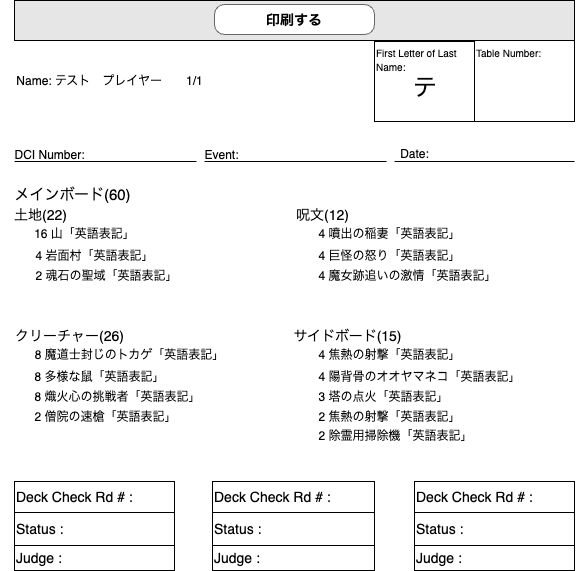

The diagram above was exported from draw.io. Its source (the exported page's mxGraphModel, read from the mxfile embedded in the PNG):
<mxGraphModel dx="539" dy="1650" grid="1" gridSize="10" guides="1" tooltips="1" connect="1" arrows="0" fold="1" page="1" pageScale="1" pageWidth="827" pageHeight="1169" background="#FFFFFF" math="0" shadow="0">
  <root>
    <mxCell id="0" />
    <mxCell id="1" parent="0" />
    <mxCell id="80" value="" style="rounded=0;whiteSpace=wrap;html=1;fillColor=#E6E6E6;" parent="1" vertex="1">
      <mxGeometry x="160" y="-1001" width="560" height="40" as="geometry" />
    </mxCell>
    <mxCell id="79" value="&lt;font style=&quot;color: rgb(0, 0, 0); font-size: 14px;&quot;&gt;印刷する&lt;/font&gt;" style="strokeWidth=1;shadow=0;dashed=0;align=center;html=1;shape=mxgraph.mockup.buttons.button;strokeColor=#666666;fontColor=#ffffff;mainText=;buttonStyle=round;fontSize=17;fontStyle=1;fillColor=default;whiteSpace=wrap;" parent="1" vertex="1">
      <mxGeometry x="360" y="-997" width="160" height="30" as="geometry" />
    </mxCell>
    <mxCell id="81" value="&lt;font style=&quot;font-size: 10px;&quot;&gt;First Letter of Last Name:&lt;/font&gt;&lt;div style=&quot;text-align: center;&quot;&gt;&lt;font style=&quot;font-size: 24px;&quot;&gt;テ&lt;/font&gt;&lt;/div&gt;&lt;div&gt;&lt;font style=&quot;font-size: 10px;&quot;&gt;&lt;br&gt;&lt;/font&gt;&lt;/div&gt;" style="rounded=0;whiteSpace=wrap;html=1;align=left;" parent="1" vertex="1">
      <mxGeometry x="520" y="-960" width="100" height="80" as="geometry" />
    </mxCell>
    <mxCell id="82" value="&lt;font style=&quot;font-size: 10px;&quot;&gt;Table Number:&lt;/font&gt;&lt;div&gt;&lt;font style=&quot;font-size: 10px;&quot;&gt;&lt;br&gt;&lt;/font&gt;&lt;/div&gt;&lt;div&gt;&lt;font style=&quot;font-size: 10px;&quot;&gt;&lt;br&gt;&lt;/font&gt;&lt;/div&gt;&lt;div&gt;&lt;font style=&quot;font-size: 10px;&quot;&gt;&lt;br&gt;&lt;/font&gt;&lt;/div&gt;&lt;div&gt;&lt;font style=&quot;font-size: 10px;&quot;&gt;&lt;br&gt;&lt;/font&gt;&lt;/div&gt;" style="rounded=0;whiteSpace=wrap;html=1;align=left;" parent="1" vertex="1">
      <mxGeometry x="620" y="-961" width="100" height="81" as="geometry" />
    </mxCell>
    <mxCell id="83" value="Name: テスト　プレイヤー　　1/1" style="text;html=1;align=center;verticalAlign=middle;resizable=0;points=[];autosize=1;strokeColor=none;fillColor=none;" parent="1" vertex="1">
      <mxGeometry x="150" y="-935" width="210" height="30" as="geometry" />
    </mxCell>
    <mxCell id="84" value="DCI Number:" style="text;html=1;align=center;verticalAlign=middle;resizable=0;points=[];autosize=1;strokeColor=none;fillColor=none;" parent="1" vertex="1">
      <mxGeometry x="150" y="-861" width="90" height="30" as="geometry" />
    </mxCell>
    <mxCell id="85" value="Event:" style="text;html=1;align=center;verticalAlign=middle;resizable=0;points=[];autosize=1;strokeColor=none;fillColor=none;" parent="1" vertex="1">
      <mxGeometry x="337" y="-861" width="60" height="30" as="geometry" />
    </mxCell>
    <mxCell id="86" value="Date:" style="text;html=1;align=center;verticalAlign=middle;resizable=0;points=[];autosize=1;strokeColor=none;fillColor=none;" parent="1" vertex="1">
      <mxGeometry x="535" y="-862" width="50" height="30" as="geometry" />
    </mxCell>
    <mxCell id="90" value="" style="endArrow=none;html=1;exitX=0.217;exitY=0.7;exitDx=0;exitDy=0;exitPerimeter=0;" parent="1" source="85" edge="1">
      <mxGeometry width="50" height="50" relative="1" as="geometry">
        <mxPoint x="430" y="-820" as="sourcePoint" />
        <mxPoint x="532" y="-840" as="targetPoint" />
        <Array as="points">
          <mxPoint x="400" y="-840" />
        </Array>
      </mxGeometry>
    </mxCell>
    <mxCell id="91" value="" style="endArrow=none;html=1;exitX=0.217;exitY=0.7;exitDx=0;exitDy=0;exitPerimeter=0;" parent="1" edge="1">
      <mxGeometry width="50" height="50" relative="1" as="geometry">
        <mxPoint x="160" y="-840" as="sourcePoint" />
        <mxPoint x="342" y="-840" as="targetPoint" />
        <Array as="points">
          <mxPoint x="210" y="-840" />
        </Array>
      </mxGeometry>
    </mxCell>
    <mxCell id="92" value="" style="endArrow=none;html=1;exitX=0.217;exitY=0.7;exitDx=0;exitDy=0;exitPerimeter=0;" parent="1" edge="1">
      <mxGeometry width="50" height="50" relative="1" as="geometry">
        <mxPoint x="540" y="-840" as="sourcePoint" />
        <mxPoint x="720" y="-840" as="targetPoint" />
        <Array as="points">
          <mxPoint x="590" y="-840" />
        </Array>
      </mxGeometry>
    </mxCell>
    <mxCell id="115" value="" style="shape=table;startSize=0;container=1;collapsible=0;childLayout=tableLayout;fontSize=16;" parent="1" vertex="1">
      <mxGeometry x="160" y="-520" width="160" height="89" as="geometry" />
    </mxCell>
    <mxCell id="116" value="" style="shape=tableRow;horizontal=0;startSize=0;swimlaneHead=0;swimlaneBody=0;strokeColor=inherit;top=0;left=0;bottom=0;right=0;collapsible=0;dropTarget=0;fillColor=none;points=[[0,0.5],[1,0.5]];portConstraint=eastwest;fontSize=16;" parent="115" vertex="1">
      <mxGeometry width="160" height="31" as="geometry" />
    </mxCell>
    <mxCell id="117" value="&lt;font style=&quot;font-size: 14px;&quot;&gt;Deck Check Rd # :&lt;/font&gt;" style="shape=partialRectangle;html=1;whiteSpace=wrap;connectable=0;strokeColor=inherit;overflow=hidden;fillColor=none;top=0;left=0;bottom=0;right=0;pointerEvents=1;fontSize=16;align=left;" parent="116" vertex="1">
      <mxGeometry width="160" height="31" as="geometry">
        <mxRectangle width="160" height="31" as="alternateBounds" />
      </mxGeometry>
    </mxCell>
    <mxCell id="120" value="" style="shape=tableRow;horizontal=0;startSize=0;swimlaneHead=0;swimlaneBody=0;strokeColor=inherit;top=0;left=0;bottom=0;right=0;collapsible=0;dropTarget=0;fillColor=none;points=[[0,0.5],[1,0.5]];portConstraint=eastwest;fontSize=16;" parent="115" vertex="1">
      <mxGeometry y="31" width="160" height="33" as="geometry" />
    </mxCell>
    <mxCell id="121" value="&lt;span style=&quot;color: rgb(0, 0, 0);&quot;&gt;&lt;font face=&quot;Helvetica&quot; style=&quot;font-size: 14px;&quot;&gt;Status :&lt;/font&gt;&lt;/span&gt;" style="shape=partialRectangle;html=1;whiteSpace=wrap;connectable=0;strokeColor=inherit;overflow=hidden;fillColor=none;top=0;left=0;bottom=0;right=0;pointerEvents=1;fontSize=16;align=left;" parent="120" vertex="1">
      <mxGeometry width="160" height="33" as="geometry">
        <mxRectangle width="160" height="33" as="alternateBounds" />
      </mxGeometry>
    </mxCell>
    <mxCell id="124" value="" style="shape=tableRow;horizontal=0;startSize=0;swimlaneHead=0;swimlaneBody=0;strokeColor=inherit;top=0;left=0;bottom=0;right=0;collapsible=0;dropTarget=0;fillColor=none;points=[[0,0.5],[1,0.5]];portConstraint=eastwest;fontSize=16;" parent="115" vertex="1">
      <mxGeometry y="64" width="160" height="25" as="geometry" />
    </mxCell>
    <mxCell id="125" value="&lt;font style=&quot;font-size: 14px;&quot;&gt;Judge :&lt;/font&gt;" style="shape=partialRectangle;html=1;whiteSpace=wrap;connectable=0;strokeColor=inherit;overflow=hidden;fillColor=none;top=0;left=0;bottom=0;right=0;pointerEvents=1;fontSize=16;align=left;" parent="124" vertex="1">
      <mxGeometry width="160" height="25" as="geometry">
        <mxRectangle width="160" height="25" as="alternateBounds" />
      </mxGeometry>
    </mxCell>
    <mxCell id="128" value="" style="shape=table;startSize=0;container=1;collapsible=0;childLayout=tableLayout;fontSize=16;" parent="1" vertex="1">
      <mxGeometry x="560" y="-520" width="160" height="89" as="geometry" />
    </mxCell>
    <mxCell id="129" value="" style="shape=tableRow;horizontal=0;startSize=0;swimlaneHead=0;swimlaneBody=0;strokeColor=inherit;top=0;left=0;bottom=0;right=0;collapsible=0;dropTarget=0;fillColor=none;points=[[0,0.5],[1,0.5]];portConstraint=eastwest;fontSize=16;" parent="128" vertex="1">
      <mxGeometry width="160" height="31" as="geometry" />
    </mxCell>
    <mxCell id="130" value="&lt;font style=&quot;font-size: 14px;&quot;&gt;Deck Check Rd # :&lt;/font&gt;" style="shape=partialRectangle;html=1;whiteSpace=wrap;connectable=0;strokeColor=inherit;overflow=hidden;fillColor=none;top=0;left=0;bottom=0;right=0;pointerEvents=1;fontSize=16;align=left;" parent="129" vertex="1">
      <mxGeometry width="160" height="31" as="geometry">
        <mxRectangle width="160" height="31" as="alternateBounds" />
      </mxGeometry>
    </mxCell>
    <mxCell id="131" value="" style="shape=tableRow;horizontal=0;startSize=0;swimlaneHead=0;swimlaneBody=0;strokeColor=inherit;top=0;left=0;bottom=0;right=0;collapsible=0;dropTarget=0;fillColor=none;points=[[0,0.5],[1,0.5]];portConstraint=eastwest;fontSize=16;" parent="128" vertex="1">
      <mxGeometry y="31" width="160" height="33" as="geometry" />
    </mxCell>
    <mxCell id="132" value="&lt;span style=&quot;color: rgb(0, 0, 0);&quot;&gt;&lt;font face=&quot;Helvetica&quot; style=&quot;font-size: 14px;&quot;&gt;Status :&lt;/font&gt;&lt;/span&gt;" style="shape=partialRectangle;html=1;whiteSpace=wrap;connectable=0;strokeColor=inherit;overflow=hidden;fillColor=none;top=0;left=0;bottom=0;right=0;pointerEvents=1;fontSize=16;align=left;" parent="131" vertex="1">
      <mxGeometry width="160" height="33" as="geometry">
        <mxRectangle width="160" height="33" as="alternateBounds" />
      </mxGeometry>
    </mxCell>
    <mxCell id="133" value="" style="shape=tableRow;horizontal=0;startSize=0;swimlaneHead=0;swimlaneBody=0;strokeColor=inherit;top=0;left=0;bottom=0;right=0;collapsible=0;dropTarget=0;fillColor=none;points=[[0,0.5],[1,0.5]];portConstraint=eastwest;fontSize=16;" parent="128" vertex="1">
      <mxGeometry y="64" width="160" height="25" as="geometry" />
    </mxCell>
    <mxCell id="134" value="&lt;font style=&quot;font-size: 14px;&quot;&gt;Judge :&lt;/font&gt;" style="shape=partialRectangle;html=1;whiteSpace=wrap;connectable=0;strokeColor=inherit;overflow=hidden;fillColor=none;top=0;left=0;bottom=0;right=0;pointerEvents=1;fontSize=16;align=left;" parent="133" vertex="1">
      <mxGeometry width="160" height="25" as="geometry">
        <mxRectangle width="160" height="25" as="alternateBounds" />
      </mxGeometry>
    </mxCell>
    <mxCell id="135" value="" style="shape=table;startSize=0;container=1;collapsible=0;childLayout=tableLayout;fontSize=16;" parent="1" vertex="1">
      <mxGeometry x="358" y="-520" width="162" height="89" as="geometry" />
    </mxCell>
    <mxCell id="136" value="" style="shape=tableRow;horizontal=0;startSize=0;swimlaneHead=0;swimlaneBody=0;strokeColor=inherit;top=0;left=0;bottom=0;right=0;collapsible=0;dropTarget=0;fillColor=none;points=[[0,0.5],[1,0.5]];portConstraint=eastwest;fontSize=16;" parent="135" vertex="1">
      <mxGeometry width="162" height="31" as="geometry" />
    </mxCell>
    <mxCell id="137" value="&lt;font style=&quot;font-size: 14px;&quot;&gt;Deck Check Rd # :&lt;/font&gt;" style="shape=partialRectangle;html=1;whiteSpace=wrap;connectable=0;strokeColor=inherit;overflow=hidden;fillColor=none;top=0;left=0;bottom=0;right=0;pointerEvents=1;fontSize=16;align=left;" parent="136" vertex="1">
      <mxGeometry width="162" height="31" as="geometry">
        <mxRectangle width="162" height="31" as="alternateBounds" />
      </mxGeometry>
    </mxCell>
    <mxCell id="138" value="" style="shape=tableRow;horizontal=0;startSize=0;swimlaneHead=0;swimlaneBody=0;strokeColor=inherit;top=0;left=0;bottom=0;right=0;collapsible=0;dropTarget=0;fillColor=none;points=[[0,0.5],[1,0.5]];portConstraint=eastwest;fontSize=16;" parent="135" vertex="1">
      <mxGeometry y="31" width="162" height="33" as="geometry" />
    </mxCell>
    <mxCell id="139" value="&lt;span style=&quot;color: rgb(0, 0, 0);&quot;&gt;&lt;font face=&quot;Helvetica&quot; style=&quot;font-size: 14px;&quot;&gt;Status :&lt;/font&gt;&lt;/span&gt;" style="shape=partialRectangle;html=1;whiteSpace=wrap;connectable=0;strokeColor=inherit;overflow=hidden;fillColor=none;top=0;left=0;bottom=0;right=0;pointerEvents=1;fontSize=16;align=left;" parent="138" vertex="1">
      <mxGeometry width="162" height="33" as="geometry">
        <mxRectangle width="162" height="33" as="alternateBounds" />
      </mxGeometry>
    </mxCell>
    <mxCell id="140" value="" style="shape=tableRow;horizontal=0;startSize=0;swimlaneHead=0;swimlaneBody=0;strokeColor=inherit;top=0;left=0;bottom=0;right=0;collapsible=0;dropTarget=0;fillColor=none;points=[[0,0.5],[1,0.5]];portConstraint=eastwest;fontSize=16;" parent="135" vertex="1">
      <mxGeometry y="64" width="162" height="25" as="geometry" />
    </mxCell>
    <mxCell id="141" value="&lt;font style=&quot;font-size: 14px;&quot;&gt;Judge :&lt;/font&gt;" style="shape=partialRectangle;html=1;whiteSpace=wrap;connectable=0;strokeColor=inherit;overflow=hidden;fillColor=none;top=0;left=0;bottom=0;right=0;pointerEvents=1;fontSize=16;align=left;" parent="140" vertex="1">
      <mxGeometry width="162" height="25" as="geometry">
        <mxRectangle width="162" height="25" as="alternateBounds" />
      </mxGeometry>
    </mxCell>
    <mxCell id="143" value="&lt;font style=&quot;font-size: 15px;&quot;&gt;メインボード(60)&lt;/font&gt;" style="text;html=1;align=center;verticalAlign=middle;resizable=0;points=[];autosize=1;strokeColor=none;fillColor=none;" vertex="1" parent="1">
      <mxGeometry x="148" y="-822" width="140" height="30" as="geometry" />
    </mxCell>
    <mxCell id="144" value="&lt;font style=&quot;font-size: 14px;&quot;&gt;土地(22)&lt;/font&gt;" style="text;html=1;align=center;verticalAlign=middle;resizable=0;points=[];autosize=1;strokeColor=none;fillColor=none;" vertex="1" parent="1">
      <mxGeometry x="146" y="-801" width="80" height="30" as="geometry" />
    </mxCell>
    <mxCell id="145" value="16 山「英語表記」" style="text;html=1;align=center;verticalAlign=middle;resizable=0;points=[];autosize=1;strokeColor=none;fillColor=none;" vertex="1" parent="1">
      <mxGeometry x="170" y="-782" width="120" height="30" as="geometry" />
    </mxCell>
    <mxCell id="146" value="4 岩面村「英語表記」" style="text;html=1;align=center;verticalAlign=middle;resizable=0;points=[];autosize=1;strokeColor=none;fillColor=none;" vertex="1" parent="1">
      <mxGeometry x="170" y="-760" width="140" height="30" as="geometry" />
    </mxCell>
    <mxCell id="147" value="2 魂石の聖域「英語表記」" style="text;html=1;align=center;verticalAlign=middle;resizable=0;points=[];autosize=1;strokeColor=none;fillColor=none;" vertex="1" parent="1">
      <mxGeometry x="167" y="-740" width="170" height="30" as="geometry" />
    </mxCell>
    <mxCell id="148" value="&lt;font style=&quot;font-size: 14px;&quot;&gt;クリーチャー(26)&lt;/font&gt;" style="text;html=1;align=center;verticalAlign=middle;resizable=0;points=[];autosize=1;strokeColor=none;fillColor=none;" vertex="1" parent="1">
      <mxGeometry x="150" y="-680" width="130" height="30" as="geometry" />
    </mxCell>
    <mxCell id="149" value="8 魔道士封じのトカゲ「英語表記」" style="text;html=1;align=center;verticalAlign=middle;resizable=0;points=[];autosize=1;strokeColor=none;fillColor=none;" vertex="1" parent="1">
      <mxGeometry x="170" y="-661" width="210" height="30" as="geometry" />
    </mxCell>
    <mxCell id="150" value="8 多様な鼠「英語表記」" style="text;html=1;align=center;verticalAlign=middle;resizable=0;points=[];autosize=1;strokeColor=none;fillColor=none;" vertex="1" parent="1">
      <mxGeometry x="170" y="-639" width="150" height="30" as="geometry" />
    </mxCell>
    <mxCell id="151" value="8 熾火心の挑戦者「英語表記」" style="text;html=1;align=center;verticalAlign=middle;resizable=0;points=[];autosize=1;strokeColor=none;fillColor=none;" vertex="1" parent="1">
      <mxGeometry x="168" y="-619" width="190" height="30" as="geometry" />
    </mxCell>
    <mxCell id="152" value="2 僧院の速槍「英語表記」" style="text;html=1;align=center;verticalAlign=middle;resizable=0;points=[];autosize=1;strokeColor=none;fillColor=none;" vertex="1" parent="1">
      <mxGeometry x="166" y="-599" width="170" height="30" as="geometry" />
    </mxCell>
    <mxCell id="154" value="&lt;font style=&quot;font-size: 14px;&quot;&gt;呪文(12)&lt;/font&gt;" style="text;html=1;align=center;verticalAlign=middle;resizable=0;points=[];autosize=1;strokeColor=none;fillColor=none;" vertex="1" parent="1">
      <mxGeometry x="427.5" y="-801" width="80" height="30" as="geometry" />
    </mxCell>
    <mxCell id="155" value="&lt;font style=&quot;font-size: 14px;&quot;&gt;サイドボード(15)&lt;/font&gt;" style="text;html=1;align=center;verticalAlign=middle;resizable=0;points=[];autosize=1;strokeColor=none;fillColor=none;" vertex="1" parent="1">
      <mxGeometry x="427.5" y="-680" width="130" height="30" as="geometry" />
    </mxCell>
    <mxCell id="157" value="4 噴出の稲妻「英語表記」" style="text;html=1;align=center;verticalAlign=middle;resizable=0;points=[];autosize=1;strokeColor=none;fillColor=none;" vertex="1" parent="1">
      <mxGeometry x="450" y="-782" width="170" height="30" as="geometry" />
    </mxCell>
    <mxCell id="158" value="4 巨怪の怒り「英語表記」" style="text;html=1;align=center;verticalAlign=middle;resizable=0;points=[];autosize=1;strokeColor=none;fillColor=none;" vertex="1" parent="1">
      <mxGeometry x="450" y="-760" width="170" height="30" as="geometry" />
    </mxCell>
    <mxCell id="159" value="4 魔女跡追いの激情「英語表記」" style="text;html=1;align=center;verticalAlign=middle;resizable=0;points=[];autosize=1;strokeColor=none;fillColor=none;" vertex="1" parent="1">
      <mxGeometry x="453" y="-740" width="200" height="30" as="geometry" />
    </mxCell>
    <mxCell id="160" value="4 焦熱の射撃「英語表記」" style="text;html=1;align=center;verticalAlign=middle;resizable=0;points=[];autosize=1;strokeColor=none;fillColor=none;" vertex="1" parent="1">
      <mxGeometry x="450" y="-661" width="170" height="30" as="geometry" />
    </mxCell>
    <mxCell id="161" value="4 陽背骨のオオヤマネコ「英語表記」" style="text;html=1;align=center;verticalAlign=middle;resizable=0;points=[];autosize=1;strokeColor=none;fillColor=none;" vertex="1" parent="1">
      <mxGeometry x="450" y="-639" width="230" height="30" as="geometry" />
    </mxCell>
    <mxCell id="162" value="3 塔の点火「英語表記」" style="text;html=1;align=center;verticalAlign=middle;resizable=0;points=[];autosize=1;strokeColor=none;fillColor=none;" vertex="1" parent="1">
      <mxGeometry x="454" y="-619" width="150" height="30" as="geometry" />
    </mxCell>
    <mxCell id="163" value="2 焦熱の射撃「英語表記」" style="text;html=1;align=center;verticalAlign=middle;resizable=0;points=[];autosize=1;strokeColor=none;fillColor=none;" vertex="1" parent="1">
      <mxGeometry x="450" y="-599" width="170" height="30" as="geometry" />
    </mxCell>
    <mxCell id="164" value="2 除霊用掃除機「英語表記」" style="text;html=1;align=center;verticalAlign=middle;resizable=0;points=[];autosize=1;strokeColor=none;fillColor=none;" vertex="1" parent="1">
      <mxGeometry x="451" y="-580" width="180" height="30" as="geometry" />
    </mxCell>
  </root>
</mxGraphModel>